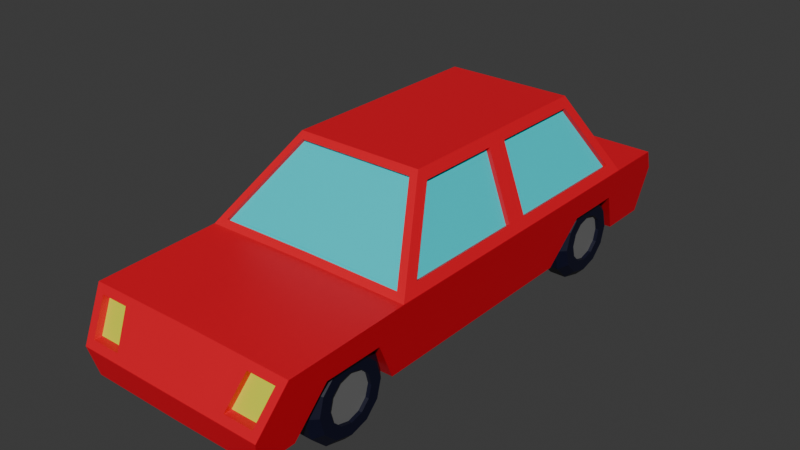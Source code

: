 # Source: carro.blend  (saved by Blender 4.2.66; exported with 4.5.12 LTS)
import bpy
from mathutils import Matrix  # noqa: F401  (used for matrix-valued properties, if any)

bpy.ops.wm.read_factory_settings(use_empty=True)
scene = bpy.context.scene
scene.name = 'Scene'

# ---- collections
col_collection = bpy.data.collections.new('Collection'); scene.collection.children.link(col_collection)

# ---- materials (node trees are filled in below, after node groups)
mat_carroceria = bpy.data.materials.new('Carroceria')
mat_ventana = bpy.data.materials.new('Ventana')
mat_faros = bpy.data.materials.new('Faros')
mat_farostraseros = bpy.data.materials.new('FarosTraseros')
mat_neumaticos = bpy.data.materials.new('Neumaticos')
mat_rines = bpy.data.materials.new('Rines')

# ---- material node trees
mat_carroceria.use_nodes = True; mat_carroceria.node_tree.nodes.clear()
_N = mat_carroceria.node_tree.nodes; _L = mat_carroceria.node_tree.links
n0 = _N.new('ShaderNodeBsdfPrincipled'); n0.name = 'Principled BSDF'; n0.location = (10, 300)
n0.inputs[0].default_value = (0.8028, 0.0, 0.01807, 1.0)
n1 = _N.new('ShaderNodeOutputMaterial'); n1.name = 'Material Output'; n1.location = (300, 300)
_L.new(n0.outputs[0], n1.inputs[0])
n1.is_active_output = True
mat_ventana.use_nodes = True; mat_ventana.node_tree.nodes.clear()
_N = mat_ventana.node_tree.nodes; _L = mat_ventana.node_tree.links
n0 = _N.new('ShaderNodeBsdfPrincipled'); n0.name = 'Principled BSDF'; n0.location = (10, 300)
n0.inputs[0].default_value = (0.003982, 0.7239, 0.8002, 1.0)
n1 = _N.new('ShaderNodeOutputMaterial'); n1.name = 'Material Output'; n1.location = (300, 300)
_L.new(n0.outputs[0], n1.inputs[0])
n1.is_active_output = True
mat_faros.use_nodes = True; mat_faros.node_tree.nodes.clear()
_N = mat_faros.node_tree.nodes; _L = mat_faros.node_tree.links
n0 = _N.new('ShaderNodeBsdfPrincipled'); n0.name = 'Principled BSDF'; n0.location = (10, 300)
n0.inputs[0].default_value = (0.7209, 0.8002, 0.03079, 1.0)
n1 = _N.new('ShaderNodeOutputMaterial'); n1.name = 'Material Output'; n1.location = (300, 300)
_L.new(n0.outputs[0], n1.inputs[0])
n1.is_active_output = True
mat_farostraseros.use_nodes = True; mat_farostraseros.node_tree.nodes.clear()
_N = mat_farostraseros.node_tree.nodes; _L = mat_farostraseros.node_tree.links
n0 = _N.new('ShaderNodeBsdfPrincipled'); n0.name = 'Principled BSDF'; n0.location = (10, 300)
n0.inputs[0].default_value = (0.8002, 0.1569, 0.04052, 1.0)
n1 = _N.new('ShaderNodeOutputMaterial'); n1.name = 'Material Output'; n1.location = (300, 300)
_L.new(n0.outputs[0], n1.inputs[0])
n1.is_active_output = True
mat_neumaticos.use_nodes = True; mat_neumaticos.node_tree.nodes.clear()
_N = mat_neumaticos.node_tree.nodes; _L = mat_neumaticos.node_tree.links
n0 = _N.new('ShaderNodeBsdfPrincipled'); n0.name = 'Principled BSDF'; n0.location = (10, 300)
n0.inputs[0].default_value = (0.001775, 0.002335, 0.01908, 1.0)
n1 = _N.new('ShaderNodeOutputMaterial'); n1.name = 'Material Output'; n1.location = (300, 300)
_L.new(n0.outputs[0], n1.inputs[0])
n1.is_active_output = True
mat_rines.use_nodes = True; mat_rines.node_tree.nodes.clear()
_N = mat_rines.node_tree.nodes; _L = mat_rines.node_tree.links
n0 = _N.new('ShaderNodeBsdfPrincipled'); n0.name = 'Principled BSDF'; n0.location = (10, 300)
n0.inputs[0].default_value = (0.1652, 0.1652, 0.1652, 1.0)
n1 = _N.new('ShaderNodeOutputMaterial'); n1.name = 'Material Output'; n1.location = (300, 300)
_L.new(n0.outputs[0], n1.inputs[0])
n1.is_active_output = True

# ---- world
world_world = bpy.data.worlds.new('World'); scene.world = world_world
world_world.use_nodes = True; world_world.node_tree.nodes.clear()
_N = world_world.node_tree.nodes; _L = world_world.node_tree.links
n0 = _N.new('ShaderNodeOutputWorld'); n0.name = 'World Output'; n0.location = (300, 300)
n1 = _N.new('ShaderNodeBackground'); n1.name = 'Background'; n1.location = (10, 300)
n1.inputs[0].default_value = (0.05088, 0.05088, 0.05088, 1.0)
_L.new(n1.outputs[0], n0.inputs[0])
n0.is_active_output = True
world_world.color = (0.05088, 0.05088, 0.05088)
world_world.sun_shadow_jitter_overblur = 0.0

# ---- meshes
me_cube_001 = bpy.data.meshes.new('Cube.001')
me_cube_001.from_pydata([(1.56, -5.059, -0.3065), (1.658, -4.784, 0.8131), (1.56, 4.192, -0.3065), (1.832, 3.939, 0.9841), (0.0, 4.192, -0.319), (0.0, 3.939, 1.0), (0.0, -5.059, -0.319), (0.0, -4.716, 0.9445), (0.988, -3.975, 0.4707), (1.56, -1.417, -0.3065), (1.743, -2.228, 1.144), (0.988, -2.975, 0.4707), (0.0, -2.519, 1.095), (0.0, -1.417, -0.319), (1.744, 2.66, 1.143), (0.0, 2.87, 1.132), (0.0, 2.287, -0.319), (1.186, 2.167, 2.14), (1.187, -1.329, 2.139), (0.0, 2.353, 2.167), (0.0, -1.503, 2.204), (1.614, 4.192, 0.1535), (0.988, 1.891, 0.4707), (1.546, -5.095, 0.2834), (0.0, -5.164, 0.1634), (0.988, 2.891, 0.4707), (0.0, 4.192, 0.1079), (1.648, -1.801, 0.1112), (1.697, 4.192, 0.5453), (1.75, 2.74, 0.5955), (0.0, 4.192, 0.5915), (1.724, -2.975, 0.4707), (1.724, -3.975, 0.4707), (1.656, -4.16, 0.1493), (1.652, -2.776, 0.1269), (0.988, -2.523, -0.3111), (1.56, -4.423, -0.3065), (1.56, -2.526, -0.3065), (0.988, -4.426, -0.3111), (0.988, 1.439, -0.3111), (0.988, 2.287, -0.3111), (1.56, 1.442, -0.3065), (1.648, 1.683, 0.1112), (1.724, 1.891, 0.4707), (1.724, 2.678, 0.4707), (1.648, 3.098, 0.1112), (1.724, 2.891, 0.4707), (0.988, 3.342, -0.3111), (1.56, 3.34, -0.3065), (1.743, -0.08669, 1.144), (1.187, 0.1287, 2.139), (1.64, -2.518, 1.08), (1.012, -1.504, 2.204), (1.186, 0.4995, 2.14), (1.744, 0.2838, 1.143), (1.832, 0.06462, 0.9841), (1.593, 2.87, 1.118), (1.007, 2.353, 2.167), (1.098, 0.3489, 2.299), (1.038, -5.095, 0.2824), (1.168, -4.785, 0.8173), (1.821, -4.716, 0.9298), (1.66, -5.164, 0.1655), (0.8698, -5.164, 0.1645), (1.057, -4.716, 0.9359), (1.658, -4.65, 0.8131), (1.546, -4.961, 0.2834), (1.038, -4.961, 0.2824), (1.168, -4.651, 0.8173), (0.8619, 4.192, 0.152), (0.9476, 4.192, 0.547), (1.648, 4.192, 0.1112), (1.749, 4.192, 0.5875), (0.8093, 4.192, 0.1095), (0.9134, 4.192, 0.5894), (1.614, 4.075, 0.1535), (1.697, 4.075, 0.5453), (0.8619, 4.075, 0.152), (0.9476, 4.075, 0.547), (1.217, 3.133, -0.1209), (1.634, 2.798, -0.1209), (1.217, 3.035, -0.488), (1.634, 2.744, -0.3203), (1.217, 2.766, -0.7568), (1.634, 2.598, -0.4663), (1.217, 2.399, -0.8551), (1.634, 2.399, -0.5198), (1.217, 2.032, -0.7568), (1.634, 2.199, -0.4663), (1.217, 1.763, -0.488), (1.634, 2.053, -0.3203), (1.217, 1.664, -0.1209), (1.634, 2.0, -0.1209), (1.217, 1.763, 0.2463), (1.634, 2.053, 0.07859), (1.217, 2.032, 0.515), (1.634, 2.199, 0.2246), (1.217, 2.399, 0.6134), (1.634, 2.399, 0.2781), (1.217, 2.766, 0.515), (1.634, 2.598, 0.2246), (1.217, 3.035, 0.2463), (1.634, 2.744, 0.07859), (1.634, -3.789, -0.3203), (1.217, -4.079, -0.488), (1.634, -3.643, -0.4663), (1.217, -3.811, -0.7568), (1.634, -3.443, -0.5198), (1.217, -3.443, -0.8551), (1.634, -3.244, -0.4663), (1.217, -3.076, -0.7568), (1.634, -3.098, -0.3203), (1.217, -2.807, -0.488), (1.634, -3.044, -0.1209), (1.217, -2.709, -0.1209), (1.574, 2.744, -0.3203), (1.574, 2.798, -0.1209), (1.574, 2.598, -0.4663), (1.574, 2.399, -0.5198), (1.574, 2.199, -0.4663), (1.574, 2.053, -0.3203), (1.574, 2.0, -0.1209), (1.574, 2.053, 0.07859), (1.574, 2.199, 0.2246), (1.574, 2.399, 0.2781), (1.574, 2.598, 0.2246), (1.574, 2.744, 0.07859), (1.634, 2.914, -0.4187), (1.5, 3.035, -0.488), (1.5, 3.133, -0.1209), (1.634, 2.994, -0.1209), (1.634, 2.696, -0.6367), (1.5, 2.766, -0.7568), (1.634, 2.399, -0.7164), (1.5, 2.399, -0.8551), (1.634, 2.101, -0.6367), (1.5, 2.032, -0.7568), (1.634, 1.883, -0.4187), (1.5, 1.763, -0.488), (1.634, 1.803, -0.1209), (1.5, 1.664, -0.1209), (1.634, 1.883, 0.1769), (1.5, 1.763, 0.2463), (1.634, 2.101, 0.3949), (1.5, 2.032, 0.515), (1.634, 2.399, 0.4747), (1.5, 2.399, 0.6134), (1.634, 2.696, 0.3949), (1.5, 2.766, 0.515), (1.634, 2.914, 0.1769), (1.5, 3.035, 0.2463), (1.217, -4.178, -0.1209), (1.634, -3.842, -0.1209), (1.217, -4.079, 0.2463), (1.634, -3.789, 0.07859), (1.217, -3.811, 0.515), (1.634, -3.643, 0.2246), (1.217, -3.443, 0.6134), (1.634, -3.443, 0.2781), (1.217, -3.076, 0.515), (1.634, -3.244, 0.2246), (1.217, -2.807, 0.2463), (1.634, -3.098, 0.07859), (1.574, -3.098, -0.3203), (1.574, -3.044, -0.1209), (1.574, -3.244, -0.4663), (1.574, -3.443, -0.5198), (1.574, -3.643, -0.4663), (1.574, -3.789, -0.3203), (1.574, -3.842, -0.1209), (1.574, -3.789, 0.07859), (1.574, -3.643, 0.2246), (1.574, -3.443, 0.2781), (1.574, -3.244, 0.2246), (1.574, -3.098, 0.07859), (1.634, -2.928, -0.4187), (1.5, -2.807, -0.488), (1.5, -2.709, -0.1209), (1.634, -2.848, -0.1209), (1.634, -3.146, -0.6367), (1.5, -3.076, -0.7568), (1.634, -3.443, -0.7164), (1.5, -3.443, -0.8551), (1.634, -3.741, -0.6367), (1.5, -3.811, -0.7568), (1.634, -3.959, -0.4187), (1.5, -4.079, -0.488), (1.634, -4.039, -0.1209), (1.5, -4.178, -0.1209), (1.634, -3.959, 0.1769), (1.5, -4.079, 0.2463), (1.634, -3.741, 0.3949), (1.5, -3.811, 0.515), (1.634, -3.443, 0.4747), (1.5, -3.443, 0.6134), (1.634, -3.146, 0.3949), (1.5, -3.076, 0.515), (1.634, -2.928, 0.1769), (1.5, -2.807, 0.2463), (1.681, -2.228, 1.109), (1.124, -1.329, 2.105), (1.124, 0.1287, 2.105), (1.681, -0.08669, 1.109), (1.681, 0.2838, 1.108), (1.681, 2.66, 1.108), (1.124, 2.167, 2.105), (1.124, 0.4995, 2.105), (-1.56, -5.059, -0.3065), (-1.658, -4.784, 0.8131), (-1.56, 4.192, -0.3065), (-1.832, 3.939, 0.9841), (-0.988, -3.975, 0.4707), (-1.56, -1.417, -0.3065), (-1.743, -2.228, 1.144), (-0.988, -2.975, 0.4707), (-1.744, 2.66, 1.143), (-1.186, 2.167, 2.14), (-1.187, -1.329, 2.139), (-1.614, 4.192, 0.1535), (-0.988, 1.891, 0.4707), (-1.546, -5.095, 0.2834), (-0.988, 2.891, 0.4707), (-1.648, -1.801, 0.1112), (-1.697, 4.192, 0.5453), (-1.75, 2.74, 0.5955), (-1.724, -2.975, 0.4707), (-1.724, -3.975, 0.4707), (-1.656, -4.16, 0.1493), (-1.652, -2.776, 0.1269), (-0.988, -2.523, -0.3111), (-1.56, -4.423, -0.3065), (-1.56, -2.526, -0.3065), (-0.988, -4.426, -0.3111), (-0.988, 1.439, -0.3111), (-0.988, 2.287, -0.3111), (-1.56, 1.442, -0.3065), (-1.648, 1.683, 0.1112), (-1.724, 1.891, 0.4707), (-1.724, 2.678, 0.4707), (-1.648, 3.098, 0.1112), (-1.724, 2.891, 0.4707), (-0.988, 3.342, -0.3111), (-1.56, 3.34, -0.3065), (-1.743, -0.08669, 1.144), (-1.187, 0.1287, 2.139), (-1.64, -2.518, 1.08), (-1.012, -1.504, 2.204), (-1.186, 0.4995, 2.14), (-1.744, 0.2838, 1.143), (-1.832, 0.06462, 0.9841), (-1.593, 2.87, 1.118), (-1.007, 2.353, 2.167), (-1.098, 0.3489, 2.299), (-1.038, -5.095, 0.2824), (-1.168, -4.785, 0.8173), (-1.821, -4.716, 0.9298), (-1.66, -5.164, 0.1655), (-0.8698, -5.164, 0.1645), (-1.057, -4.716, 0.9359), (-1.658, -4.65, 0.8131), (-1.546, -4.961, 0.2834), (-1.038, -4.961, 0.2824), (-1.168, -4.651, 0.8173), (-0.8619, 4.192, 0.152), (-0.9476, 4.192, 0.547), (-1.648, 4.192, 0.1112), (-1.749, 4.192, 0.5875), (-0.8093, 4.192, 0.1095), (-0.9134, 4.192, 0.5894), (-1.614, 4.075, 0.1535), (-1.697, 4.075, 0.5453), (-0.8619, 4.075, 0.152), (-0.9476, 4.075, 0.547), (-1.217, 3.133, -0.1209), (-1.634, 2.798, -0.1209), (-1.217, 3.035, -0.488), (-1.634, 2.744, -0.3203), (-1.217, 2.766, -0.7568), (-1.634, 2.598, -0.4663), (-1.217, 2.399, -0.8551), (-1.634, 2.399, -0.5198), (-1.217, 2.032, -0.7568), (-1.634, 2.199, -0.4663), (-1.217, 1.763, -0.488), (-1.634, 2.053, -0.3203), (-1.217, 1.664, -0.1209), (-1.634, 2.0, -0.1209), (-1.217, 1.763, 0.2463), (-1.634, 2.053, 0.07859), (-1.217, 2.032, 0.515), (-1.634, 2.199, 0.2246), (-1.217, 2.399, 0.6134), (-1.634, 2.399, 0.2781), (-1.217, 2.766, 0.515), (-1.634, 2.598, 0.2246), (-1.217, 3.035, 0.2463), (-1.634, 2.744, 0.07859), (-1.634, -3.789, -0.3203), (-1.217, -4.079, -0.488), (-1.634, -3.643, -0.4663), (-1.217, -3.811, -0.7568), (-1.634, -3.443, -0.5198), (-1.217, -3.443, -0.8551), (-1.634, -3.244, -0.4663), (-1.217, -3.076, -0.7568), (-1.634, -3.098, -0.3203), (-1.217, -2.807, -0.488), (-1.634, -3.044, -0.1209), (-1.217, -2.709, -0.1209), (-1.574, 2.744, -0.3203), (-1.574, 2.798, -0.1209), (-1.574, 2.598, -0.4663), (-1.574, 2.399, -0.5198), (-1.574, 2.199, -0.4663), (-1.574, 2.053, -0.3203), (-1.574, 2.0, -0.1209), (-1.574, 2.053, 0.07859), (-1.574, 2.199, 0.2246), (-1.574, 2.399, 0.2781), (-1.574, 2.598, 0.2246), (-1.574, 2.744, 0.07859), (-1.634, 2.914, -0.4187), (-1.5, 3.035, -0.488), (-1.5, 3.133, -0.1209), (-1.634, 2.994, -0.1209), (-1.634, 2.696, -0.6367), (-1.5, 2.766, -0.7568), (-1.634, 2.399, -0.7164), (-1.5, 2.399, -0.8551), (-1.634, 2.101, -0.6367), (-1.5, 2.032, -0.7568), (-1.634, 1.883, -0.4187), (-1.5, 1.763, -0.488), (-1.634, 1.803, -0.1209), (-1.5, 1.664, -0.1209), (-1.634, 1.883, 0.1769), (-1.5, 1.763, 0.2463), (-1.634, 2.101, 0.3949), (-1.5, 2.032, 0.515), (-1.634, 2.399, 0.4747), (-1.5, 2.399, 0.6134), (-1.634, 2.696, 0.3949), (-1.5, 2.766, 0.515), (-1.634, 2.914, 0.1769), (-1.5, 3.035, 0.2463), (-1.217, -4.178, -0.1209), (-1.634, -3.842, -0.1209), (-1.217, -4.079, 0.2463), (-1.634, -3.789, 0.07859), (-1.217, -3.811, 0.515), (-1.634, -3.643, 0.2246), (-1.217, -3.443, 0.6134), (-1.634, -3.443, 0.2781), (-1.217, -3.076, 0.515), (-1.634, -3.244, 0.2246), (-1.217, -2.807, 0.2463), (-1.634, -3.098, 0.07859), (-1.574, -3.098, -0.3203), (-1.574, -3.044, -0.1209), (-1.574, -3.244, -0.4663), (-1.574, -3.443, -0.5198), (-1.574, -3.643, -0.4663), (-1.574, -3.789, -0.3203), (-1.574, -3.842, -0.1209), (-1.574, -3.789, 0.07859), (-1.574, -3.643, 0.2246), (-1.574, -3.443, 0.2781), (-1.574, -3.244, 0.2246), (-1.574, -3.098, 0.07859), (-1.634, -2.928, -0.4187), (-1.5, -2.807, -0.488), (-1.5, -2.709, -0.1209), (-1.634, -2.848, -0.1209), (-1.634, -3.146, -0.6367), (-1.5, -3.076, -0.7568), (-1.634, -3.443, -0.7164), (-1.5, -3.443, -0.8551), (-1.634, -3.741, -0.6367), (-1.5, -3.811, -0.7568), (-1.634, -3.959, -0.4187), (-1.5, -4.079, -0.488), (-1.634, -4.039, -0.1209), (-1.5, -4.178, -0.1209), (-1.634, -3.959, 0.1769), (-1.5, -4.079, 0.2463), (-1.634, -3.741, 0.3949), (-1.5, -3.811, 0.515), (-1.634, -3.443, 0.4747), (-1.5, -3.443, 0.6134), (-1.634, -3.146, 0.3949), (-1.5, -3.076, 0.515), (-1.634, -2.928, 0.1769), (-1.5, -2.807, 0.2463), (-1.681, -2.228, 1.109), (-1.124, -1.329, 2.105), (-1.124, 0.1287, 2.105), (-1.681, -0.08669, 1.109), (-1.681, 0.2838, 1.108), (-1.681, 2.66, 1.108), (-1.124, 2.167, 2.105), (-1.124, 0.4995, 2.105), (1.832, -2.605, 0.9841), (0.0, -2.605, 1.0), (1.098, -1.417, 2.299), (0.0, -1.417, 2.299), (-1.832, -2.605, 0.9841), (-1.098, -1.417, 2.299), (0.0, -2.477, 1.056), (0.0, -1.461, 2.166), (1.64, -2.476, 1.042), (1.012, -1.461, 2.166), (-1.64, -2.476, 1.042), (-1.012, -1.461, 2.166), (1.832, 2.936, 0.9841), (1.098, 2.287, 2.299), (0.0, 2.936, 1.0), (0.0, 2.287, 2.299), (-1.832, 2.936, 0.9841), (-1.098, 2.287, 2.299), (0.0, 2.809, 1.102), (0.0, 2.291, 2.136), (1.593, 2.808, 1.088), (1.007, 2.291, 2.136), (-1.593, 2.808, 1.088), (-1.007, 2.291, 2.136)], [], [(26, 30, 74, 73), (34, 27, 401, 61, 62, 33, 32, 31), (36, 0, 6, 13, 9, 37, 35, 38), (401, 402, 7, 64, 61), (1, 60, 68, 65), (17, 53, 206, 205), (41, 9, 13, 16, 40, 39), (44, 29, 413, 55, 401, 27, 42, 43), (45, 71, 72, 29, 44, 46), (16, 4, 2, 48, 47, 40), (3, 5, 415, 413), (414, 416, 404, 403, 58), (52, 20, 408, 410), (19, 57, 422, 420), (48, 2, 71, 45), (27, 9, 41, 42), (0, 62, 63, 24, 6), (37, 9, 27, 34), (62, 0, 36, 33), (4, 26, 73, 71, 2), (29, 72, 3, 413), (72, 74, 30, 5, 3), (36, 38, 8, 32, 33), (8, 11, 31, 32), (11, 35, 37, 34, 31), (35, 11, 8, 38), (39, 22, 43, 42, 41), (22, 25, 46, 44, 43), (25, 47, 48, 45, 46), (47, 25, 22, 39, 40), (50, 18, 200, 201), (10, 18, 403, 401), (18, 50, 58, 403), (49, 10, 401, 55), (50, 49, 55, 58), (14, 54, 55, 413), (17, 14, 413, 414), (53, 17, 414, 58), (54, 53, 58, 55), (63, 64, 7, 24), (1, 23, 62, 61), (23, 59, 63, 62), (60, 1, 61, 64), (59, 60, 64, 63), (66, 65, 68, 67), (23, 1, 65, 66), (60, 59, 67, 68), (59, 23, 66, 67), (28, 21, 75, 76), (21, 28, 72, 71), (69, 21, 71, 73), (28, 70, 74, 72), (70, 69, 73, 74), (77, 78, 76, 75), (69, 70, 78, 77), (21, 69, 77, 75), (70, 28, 76, 78), (81, 128, 132, 83), (82, 84, 131, 127), (84, 86, 133, 131), (86, 88, 135, 133), (88, 90, 137, 135), (90, 92, 139, 137), (92, 94, 141, 139), (94, 96, 143, 141), (96, 98, 145, 143), (98, 100, 147, 145), (80, 102, 126, 116), (100, 102, 149, 147), (102, 80, 130, 149), (79, 81, 83, 85, 87, 89, 91, 93, 95, 97, 99, 101), (79, 129, 128, 81), (101, 150, 129, 79), (85, 134, 136, 87), (87, 136, 138, 89), (89, 138, 140, 91), (91, 140, 142, 93), (93, 142, 144, 95), (95, 144, 146, 97), (97, 146, 148, 99), (99, 148, 150, 101), (112, 176, 180, 110), (83, 132, 134, 85), (115, 116, 126, 125, 124, 123, 122, 121, 120, 119, 118, 117), (84, 82, 115, 117), (98, 96, 123, 124), (92, 90, 120, 121), (86, 84, 117, 118), (100, 98, 124, 125), (94, 92, 121, 122), (88, 86, 118, 119), (102, 100, 125, 126), (82, 80, 116, 115), (96, 94, 122, 123), (90, 88, 119, 120), (128, 129, 130, 127), (132, 128, 127, 131), (134, 132, 131, 133), (136, 134, 133, 135), (138, 136, 135, 137), (140, 138, 137, 139), (142, 140, 139, 141), (144, 142, 141, 143), (146, 144, 143, 145), (148, 146, 145, 147), (150, 148, 147, 149), (129, 150, 149, 130), (80, 82, 127, 130), (111, 109, 179, 175), (109, 107, 181, 179), (107, 105, 183, 181), (105, 103, 185, 183), (103, 152, 187, 185), (152, 154, 189, 187), (154, 156, 191, 189), (156, 158, 193, 191), (158, 160, 195, 193), (113, 162, 174, 164), (160, 162, 197, 195), (162, 113, 178, 197), (114, 112, 110, 108, 106, 104, 151, 153, 155, 157, 159, 161), (114, 177, 176, 112), (161, 198, 177, 114), (108, 182, 184, 106), (106, 184, 186, 104), (104, 186, 188, 151), (151, 188, 190, 153), (153, 190, 192, 155), (155, 192, 194, 157), (157, 194, 196, 159), (159, 196, 198, 161), (110, 180, 182, 108), (163, 164, 174, 173, 172, 171, 170, 169, 168, 167, 166, 165), (109, 111, 163, 165), (158, 156, 171, 172), (152, 103, 168, 169), (107, 109, 165, 166), (160, 158, 172, 173), (154, 152, 169, 170), (105, 107, 166, 167), (162, 160, 173, 174), (111, 113, 164, 163), (156, 154, 170, 171), (103, 105, 167, 168), (176, 177, 178, 175), (180, 176, 175, 179), (182, 180, 179, 181), (184, 182, 181, 183), (186, 184, 183, 185), (188, 186, 185, 187), (190, 188, 187, 189), (192, 190, 189, 191), (194, 192, 191, 193), (196, 194, 193, 195), (198, 196, 195, 197), (177, 198, 197, 178), (113, 111, 175, 178), (199, 202, 201, 200), (206, 203, 204, 205), (54, 14, 204, 203), (10, 49, 202, 199), (53, 54, 203, 206), (18, 10, 199, 200), (14, 17, 205, 204), (49, 50, 201, 202), (26, 267, 268, 30), (228, 225, 226, 227, 256, 255, 405, 222), (230, 232, 229, 231, 212, 13, 6, 207), (405, 255, 258, 7, 402), (208, 259, 262, 254), (216, 399, 400, 247), (235, 233, 234, 16, 13, 212), (238, 237, 236, 222, 405, 249, 417, 224), (239, 240, 238, 224, 266, 265), (16, 234, 241, 242, 209, 4), (210, 417, 415, 5), (418, 252, 406, 404, 416), (246, 245, 411, 412), (15, 250, 423, 419), (242, 239, 265, 209), (222, 236, 235, 212), (207, 6, 24, 257, 256), (231, 228, 222, 212), (256, 227, 230, 207), (4, 209, 265, 267, 26), (224, 417, 210, 266), (266, 210, 5, 30, 268), (230, 227, 226, 211, 232), (211, 226, 225, 214), (214, 225, 228, 231, 229), (229, 232, 211, 214), (233, 235, 236, 237, 219), (219, 237, 238, 240, 221), (221, 240, 239, 242, 241), (241, 234, 233, 219, 221), (244, 395, 394, 217), (213, 405, 406, 217), (217, 406, 252, 244), (243, 249, 405, 213), (244, 252, 249, 243), (215, 417, 249, 248), (216, 418, 417, 215), (247, 252, 418, 216), (248, 249, 252, 247), (257, 24, 7, 258), (208, 255, 256, 220), (220, 256, 257, 253), (254, 258, 255, 208), (253, 257, 258, 254), (260, 261, 262, 259), (220, 260, 259, 208), (254, 262, 261, 253), (253, 261, 260, 220), (223, 270, 269, 218), (218, 265, 266, 223), (263, 267, 265, 218), (223, 266, 268, 264), (264, 268, 267, 263), (271, 269, 270, 272), (263, 271, 272, 264), (218, 269, 271, 263), (264, 272, 270, 223), (275, 277, 326, 322), (276, 321, 325, 278), (278, 325, 327, 280), (280, 327, 329, 282), (282, 329, 331, 284), (284, 331, 333, 286), (286, 333, 335, 288), (288, 335, 337, 290), (290, 337, 339, 292), (292, 339, 341, 294), (274, 310, 320, 296), (294, 341, 343, 296), (296, 343, 324, 274), (273, 295, 293, 291, 289, 287, 285, 283, 281, 279, 277, 275), (273, 275, 322, 323), (295, 273, 323, 344), (279, 281, 330, 328), (281, 283, 332, 330), (283, 285, 334, 332), (285, 287, 336, 334), (287, 289, 338, 336), (289, 291, 340, 338), (291, 293, 342, 340), (293, 295, 344, 342), (306, 304, 374, 370), (277, 279, 328, 326), (309, 311, 312, 313, 314, 315, 316, 317, 318, 319, 320, 310), (278, 311, 309, 276), (292, 318, 317, 290), (286, 315, 314, 284), (280, 312, 311, 278), (294, 319, 318, 292), (288, 316, 315, 286), (282, 313, 312, 280), (296, 320, 319, 294), (276, 309, 310, 274), (290, 317, 316, 288), (284, 314, 313, 282), (322, 321, 324, 323), (326, 325, 321, 322), (328, 327, 325, 326), (330, 329, 327, 328), (332, 331, 329, 330), (334, 333, 331, 332), (336, 335, 333, 334), (338, 337, 335, 336), (340, 339, 337, 338), (342, 341, 339, 340), (344, 343, 341, 342), (323, 324, 343, 344), (274, 324, 321, 276), (305, 369, 373, 303), (303, 373, 375, 301), (301, 375, 377, 299), (299, 377, 379, 297), (297, 379, 381, 346), (346, 381, 383, 348), (348, 383, 385, 350), (350, 385, 387, 352), (352, 387, 389, 354), (307, 358, 368, 356), (354, 389, 391, 356), (356, 391, 372, 307), (308, 355, 353, 351, 349, 347, 345, 298, 300, 302, 304, 306), (308, 306, 370, 371), (355, 308, 371, 392), (302, 300, 378, 376), (300, 298, 380, 378), (298, 345, 382, 380), (345, 347, 384, 382), (347, 349, 386, 384), (349, 351, 388, 386), (351, 353, 390, 388), (353, 355, 392, 390), (304, 302, 376, 374), (357, 359, 360, 361, 362, 363, 364, 365, 366, 367, 368, 358), (303, 359, 357, 305), (352, 366, 365, 350), (346, 363, 362, 297), (301, 360, 359, 303), (354, 367, 366, 352), (348, 364, 363, 346), (299, 361, 360, 301), (356, 368, 367, 354), (305, 357, 358, 307), (350, 365, 364, 348), (297, 362, 361, 299), (370, 369, 372, 371), (374, 373, 369, 370), (376, 375, 373, 374), (378, 377, 375, 376), (380, 379, 377, 378), (382, 381, 379, 380), (384, 383, 381, 382), (386, 385, 383, 384), (388, 387, 385, 386), (390, 389, 387, 388), (392, 391, 389, 390), (371, 372, 391, 392), (307, 372, 369, 305), (393, 394, 395, 396), (400, 399, 398, 397), (248, 397, 398, 215), (213, 393, 396, 243), (247, 400, 397, 248), (217, 394, 393, 213), (215, 398, 399, 216), (243, 396, 395, 244), (51, 12, 402, 401), (52, 51, 401, 403), (20, 52, 403, 404), (12, 245, 405, 402), (245, 246, 406, 405), (246, 20, 404, 406), (407, 409, 410, 408), (407, 408, 412, 411), (12, 51, 409, 407), (20, 246, 412, 408), (245, 12, 407, 411), (51, 52, 410, 409), (56, 57, 414, 413), (15, 56, 413, 415), (57, 19, 416, 414), (251, 250, 417, 418), (250, 15, 415, 417), (19, 251, 418, 416), (421, 419, 420, 422), (423, 424, 420, 419), (57, 56, 421, 422), (251, 19, 420, 424), (250, 251, 424, 423), (56, 15, 419, 421)])
me_cube_001.polygons.foreach_set('material_index', [0, 0, 0, 0, 0, 0, 0, 0, 0, 0, 0, 0, 0, 0, 0, 0, 0, 0, 0, 0, 0, 0, 0, 0, 0, 0, 0, 0, 0, 0, 0, 0, 0, 0, 0, 0, 0, 0, 0, 0, 0, 0, 0, 0, 2, 0, 0, 0, 0, 0, 0, 0, 0, 3, 0, 0, 0, 4, 4, 4, 4, 4, 4, 4, 4, 4, 4, 4, 4, 4, 4, 4, 4, 4, 4, 4, 4, 4, 4, 4, 4, 4, 4, 5, 4, 4, 4, 4, 4, 4, 4, 4, 4, 4, 4, 4, 4, 4, 4, 4, 4, 4, 4, 4, 4, 4, 4, 4, 4, 4, 4, 4, 4, 4, 4, 4, 4, 4, 4, 4, 4, 4, 4, 4, 4, 4, 4, 4, 4, 4, 4, 4, 5, 4, 4, 4, 4, 4, 4, 4, 4, 4, 4, 4, 4, 4, 4, 4, 4, 4, 4, 4, 4, 4, 4, 4, 4, 1, 1, 0, 0, 0, 0, 0, 0, 0, 0, 0, 0, 0, 0, 0, 0, 0, 0, 0, 0, 0, 0, 0, 0, 0, 0, 0, 0, 0, 0, 0, 0, 0, 0, 0, 0, 0, 0, 0, 0, 0, 0, 0, 0, 0, 0, 0, 0, 0, 0, 0, 0, 2, 0, 0, 0, 0, 0, 0, 0, 0, 3, 0, 0, 0, 4, 4, 4, 4, 4, 4, 4, 4, 4, 4, 4, 4, 4, 4, 4, 4, 4, 4, 4, 4, 4, 4, 4, 4, 4, 4, 5, 4, 4, 4, 4, 4, 4, 4, 4, 4, 4, 4, 4, 4, 4, 4, 4, 4, 4, 4, 4, 4, 4, 4, 4, 4, 4, 4, 4, 4, 4, 4, 4, 4, 4, 4, 4, 4, 4, 4, 4, 4, 4, 4, 4, 4, 4, 4, 4, 5, 4, 4, 4, 4, 4, 4, 4, 4, 4, 4, 4, 4, 4, 4, 4, 4, 4, 4, 4, 4, 4, 4, 4, 4, 1, 1, 0, 0, 0, 0, 0, 0, 0, 0, 0, 0, 0, 0, 1, 1, 0, 0, 0, 0, 0, 0, 0, 0, 0, 0, 1, 1, 0, 0, 0, 0])
_uv = me_cube_001.uv_layers.new(name='UVMap')
_uv.uv.foreach_set('vector', [0.4559, 0.375, 0.5476, 0.375, 0.5479, 0.4403, 0.4559, 0.4364, 0.4559, 0.6867, 0.4559, 0.6608, 0.625, 0.6608, 0.625, 0.75, 0.4559, 0.75, 0.4559, 0.7234, 0.5242, 0.7185, 0.5244, 0.6862, 0.375, 0.7344, 0.375, 0.75, 0.25, 0.75, 0.25, 0.6608, 0.375, 0.6608, 0.375, 0.688, 0.3292, 0.6879, 0.3292, 0.7345, 0.625, 0.6608, 0.75, 0.6608, 0.75, 0.75, 0.6774, 0.75, 0.625, 0.75, 0.599, 0.7597, 0.5991, 0.7937, 0.5991, 0.7937, 0.599, 0.7597, 0.625, 0.552, 0.625, 0.6013, 0.625, 0.6013, 0.625, 0.552, 0.375, 0.5728, 0.375, 0.6608, 0.25, 0.6608, 0.25, 0.5467, 0.3292, 0.5467, 0.3292, 0.5728, 0.5255, 0.5467, 0.5497, 0.5467, 0.625, 0.5467, 0.625, 0.6058, 0.625, 0.6608, 0.4559, 0.6608, 0.4559, 0.5683, 0.5255, 0.5651, 0.4559, 0.5301, 0.4559, 0.5, 0.5482, 0.5, 0.5497, 0.5467, 0.5255, 0.5467, 0.5255, 0.5403, 0.25, 0.5467, 0.25, 0.5, 0.375, 0.5, 0.375, 0.5209, 0.3292, 0.5208, 0.3292, 0.5467, 0.625, 0.5, 0.75, 0.5, 0.75, 0.5467, 0.625, 0.5467, 0.625, 0.5467, 0.75, 0.5467, 0.75, 0.6608, 0.625, 0.6608, 0.625, 0.6064, 0.6388, 0.6608, 0.75, 0.6608, 0.75, 0.6608, 0.6388, 0.6608, 0.75, 0.5467, 0.6409, 0.5467, 0.6409, 0.5467, 0.75, 0.5467, 0.375, 0.5209, 0.375, 0.5, 0.4559, 0.5, 0.4559, 0.5301, 0.4559, 0.6608, 0.375, 0.6608, 0.375, 0.5728, 0.4559, 0.5683, 0.375, 0.75, 0.4559, 0.75, 0.4559, 0.8095, 0.4559, 0.875, 0.375, 0.875, 0.375, 0.688, 0.375, 0.6608, 0.4559, 0.6608, 0.4559, 0.6867, 0.4559, 0.75, 0.375, 0.75, 0.375, 0.7344, 0.4559, 0.7234, 0.375, 0.375, 0.4559, 0.375, 0.4559, 0.4364, 0.4559, 0.5, 0.375, 0.5, 0.5497, 0.5467, 0.5482, 0.5, 0.625, 0.5, 0.625, 0.5467, 0.5482, 0.5, 0.5479, 0.4403, 0.5476, 0.375, 0.625, 0.375, 0.625, 0.5, 0.4829, 0.6518, 0.4838, 0.5, 0.3333, 0.5, 0.3333, 0.6952, 0.3952, 0.6773, 0.3333, 0.5, 0.1667, 0.5, 0.1667, 0.5, 0.3333, 0.5, 0.1667, 0.5, 0.01621, 0.5, 0.0171, 0.6518, 0.1005, 0.676, 0.1667, 0.6952, 0.7298, 0.4783, 0.5422, 0.37, 0.9578, 0.13, 0.7702, 0.02167, 0.4838, 0.5, 0.3333, 0.5, 0.3333, 0.6952, 0.4025, 0.6751, 0.4829, 0.6518, 0.3333, 0.5, 0.1667, 0.5, 0.1667, 0.5, 0.2022, 0.5, 0.3333, 0.5, 0.1667, 0.5, 0.01621, 0.5, 0.0171, 0.6518, 0.09747, 0.6751, 0.1667, 0.6952, 0.7298, 0.4783, 0.5422, 0.37, 0.9578, 0.13, 0.7702, 0.02167, 0.9578, 0.2251, 0.625, 0.6117, 0.625, 0.6549, 0.625, 0.6549, 0.625, 0.6117, 0.625, 0.6559, 0.625, 0.6549, 0.625, 0.6608, 0.625, 0.6608, 0.625, 0.6549, 0.625, 0.6117, 0.625, 0.6064, 0.625, 0.6608, 0.625, 0.6103, 0.625, 0.6559, 0.625, 0.6608, 0.625, 0.6058, 0.625, 0.6117, 0.625, 0.6103, 0.625, 0.6058, 0.625, 0.6064, 0.625, 0.5511, 0.625, 0.6018, 0.625, 0.6058, 0.625, 0.5467, 0.625, 0.552, 0.625, 0.5511, 0.625, 0.5467, 0.625, 0.5467, 0.625, 0.6013, 0.625, 0.552, 0.625, 0.5467, 0.625, 0.6064, 0.625, 0.6018, 0.625, 0.6013, 0.625, 0.6064, 0.625, 0.6058, 0.4559, 0.8095, 0.625, 0.8024, 0.625, 0.875, 0.4559, 0.875, 0.599, 0.7597, 0.4819, 0.7602, 0.4559, 0.75, 0.625, 0.75, 0.4819, 0.7602, 0.4818, 0.7981, 0.4559, 0.8095, 0.4559, 0.75, 0.5991, 0.7937, 0.599, 0.7597, 0.625, 0.75, 0.625, 0.8024, 0.4818, 0.7981, 0.5991, 0.7937, 0.625, 0.8024, 0.4559, 0.8095, 0.4819, 0.7602, 0.599, 0.7597, 0.5991, 0.7937, 0.4818, 0.7981, 0.4819, 0.7602, 0.599, 0.7597, 0.599, 0.7597, 0.4819, 0.7602, 0.5991, 0.7937, 0.4818, 0.7981, 0.4818, 0.7981, 0.5991, 0.7937, 0.4818, 0.7981, 0.4819, 0.7602, 0.4819, 0.7602, 0.4818, 0.7981, 0.54, 0.4969, 0.4641, 0.4968, 0.4641, 0.4968, 0.54, 0.4969, 0.4641, 0.4968, 0.54, 0.4969, 0.5482, 0.5, 0.4559, 0.5, 0.464, 0.44, 0.4641, 0.4968, 0.4559, 0.5, 0.4559, 0.4364, 0.54, 0.4969, 0.5398, 0.4431, 0.5479, 0.4403, 0.5482, 0.5, 0.5398, 0.4431, 0.464, 0.44, 0.4559, 0.4364, 0.5479, 0.4403, 0.464, 0.44, 0.5398, 0.4431, 0.54, 0.4969, 0.4641, 0.4968, 0.464, 0.44, 0.5398, 0.4431, 0.5398, 0.4431, 0.464, 0.44, 0.4641, 0.4968, 0.464, 0.44, 0.464, 0.44, 0.4641, 0.4968, 0.5398, 0.4431, 0.54, 0.4969, 0.54, 0.4969, 0.5398, 0.4431, 0.9167, 0.5, 0.9167, 0.8394, 0.8333, 0.8394, 0.8333, 0.5, 0.3338, 0.3951, 0.3951, 0.3338, 0.4319, 0.355, 0.355, 0.4319, 0.3951, 0.3338, 0.4176, 0.25, 0.46, 0.25, 0.4319, 0.355, 0.4176, 0.25, 0.3951, 0.1662, 0.4319, 0.145, 0.46, 0.25, 0.3951, 0.1662, 0.3338, 0.1049, 0.355, 0.0681, 0.4319, 0.145, 0.3338, 0.1049, 0.25, 0.08244, 0.25, 0.03996, 0.355, 0.0681, 0.25, 0.08244, 0.1662, 0.1049, 0.145, 0.0681, 0.25, 0.03996, 0.1662, 0.1049, 0.1049, 0.1662, 0.0681, 0.145, 0.145, 0.0681, 0.1049, 0.1662, 0.08244, 0.25, 0.03996, 0.25, 0.0681, 0.145, 0.08244, 0.25, 0.1049, 0.3338, 0.0681, 0.355, 0.03996, 0.25, 0.25, 0.4176, 0.1662, 0.3951, 0.1662, 0.3951, 0.25, 0.4176, 0.1049, 0.3338, 0.1662, 0.3951, 0.145, 0.4319, 0.0681, 0.355, 0.1662, 0.3951, 0.25, 0.4176, 0.25, 0.46, 0.145, 0.4319, 0.75, 0.49, 0.87, 0.4578, 0.9578, 0.37, 0.99, 0.25, 0.9578, 0.13, 0.87, 0.04215, 0.75, 0.01, 0.63, 0.04215, 0.5422, 0.13, 0.51, 0.25, 0.5422, 0.37, 0.63, 0.4578, 1.0, 0.5, 1.0, 0.8394, 0.9167, 0.8394, 0.9167, 0.5, 0.08333, 0.5, 0.08333, 0.8394, 7.451e-08, 0.8394, 7.451e-08, 0.5, 0.75, 0.5, 0.75, 0.8394, 0.6667, 0.8394, 0.6667, 0.5, 0.6667, 0.5, 0.6667, 0.8394, 0.5833, 0.8394, 0.5833, 0.5, 0.5833, 0.5, 0.5833, 0.8394, 0.5, 0.8394, 0.5, 0.5, 0.5, 0.5, 0.5, 0.8394, 0.4167, 0.8394, 0.4167, 0.5, 0.4167, 0.5, 0.4167, 0.8394, 0.3333, 0.8394, 0.3333, 0.5, 0.3333, 0.5, 0.3333, 0.8394, 0.25, 0.8394, 0.25, 0.5, 0.25, 0.5, 0.25, 0.8394, 0.1667, 0.8394, 0.1667, 0.5, 0.1667, 0.5, 0.1667, 0.8394, 0.08333, 0.8394, 0.08333, 0.5, 0.9167, 0.5, 0.9167, 0.8394, 0.8333, 0.8394, 0.8333, 0.5, 0.8333, 0.5, 0.8333, 0.8394, 0.75, 0.8394, 0.75, 0.5, 0.3338, 0.3951, 0.25, 0.4176, 0.1662, 0.3951, 0.1049, 0.3338, 0.08244, 0.25, 0.1049, 0.1662, 0.1662, 0.1049, 0.25, 0.08244, 0.3338, 0.1049, 0.3951, 0.1662, 0.4176, 0.25, 0.3951, 0.3338, 0.3951, 0.3338, 0.3338, 0.3951, 0.3338, 0.3951, 0.3951, 0.3338, 0.08244, 0.25, 0.1049, 0.1662, 0.1049, 0.1662, 0.08244, 0.25, 0.25, 0.08244, 0.3338, 0.1049, 0.3338, 0.1049, 0.25, 0.08244, 0.4176, 0.25, 0.3951, 0.3338, 0.3951, 0.3338, 0.4176, 0.25, 0.1049, 0.3338, 0.08244, 0.25, 0.08244, 0.25, 0.1049, 0.3338, 0.1662, 0.1049, 0.25, 0.08244, 0.25, 0.08244, 0.1662, 0.1049, 0.3951, 0.1662, 0.4176, 0.25, 0.4176, 0.25, 0.3951, 0.1662, 0.1662, 0.3951, 0.1049, 0.3338, 0.1049, 0.3338, 0.1662, 0.3951, 0.3338, 0.3951, 0.25, 0.4176, 0.25, 0.4176, 0.3338, 0.3951, 0.1049, 0.1662, 0.1662, 0.1049, 0.1662, 0.1049, 0.1049, 0.1662, 0.3338, 0.1049, 0.3951, 0.1662, 0.3951, 0.1662, 0.3338, 0.1049, 0.9167, 0.8394, 1.0, 0.8394, 0.9921, 1.0, 0.9245, 1.0, 0.8333, 0.8394, 0.9167, 0.8394, 0.9088, 1.0, 0.8412, 1.0, 0.75, 0.8394, 0.8333, 0.8394, 0.8255, 1.0, 0.7579, 1.0, 0.6667, 0.8394, 0.75, 0.8394, 0.7421, 1.0, 0.6745, 1.0, 0.5833, 0.8394, 0.6667, 0.8394, 0.6588, 1.0, 0.5912, 1.0, 0.5, 0.8394, 0.5833, 0.8394, 0.5755, 1.0, 0.5079, 1.0, 0.4167, 0.8394, 0.5, 0.8394, 0.4921, 1.0, 0.4245, 1.0, 0.3333, 0.8394, 0.4167, 0.8394, 0.4088, 1.0, 0.3412, 1.0, 0.25, 0.8394, 0.3333, 0.8394, 0.3255, 1.0, 0.2579, 1.0, 0.1667, 0.8394, 0.25, 0.8394, 0.2421, 1.0, 0.1745, 1.0, 0.08333, 0.8394, 0.1667, 0.8394, 0.1588, 1.0, 0.0912, 1.0, 7.451e-08, 0.8394, 0.08333, 0.8394, 0.07546, 1.0, 0.007871, 1.0, 0.25, 0.4176, 0.3338, 0.3951, 0.355, 0.4319, 0.25, 0.46, 0.3338, 0.3951, 0.3951, 0.3338, 0.4319, 0.355, 0.355, 0.4319, 0.3951, 0.3338, 0.4176, 0.25, 0.46, 0.25, 0.4319, 0.355, 0.4176, 0.25, 0.3951, 0.1662, 0.4319, 0.145, 0.46, 0.25, 0.3951, 0.1662, 0.3338, 0.1049, 0.355, 0.0681, 0.4319, 0.145, 0.3338, 0.1049, 0.25, 0.08244, 0.25, 0.03996, 0.355, 0.0681, 0.25, 0.08244, 0.1662, 0.1049, 0.145, 0.0681, 0.25, 0.03996, 0.1662, 0.1049, 0.1049, 0.1662, 0.0681, 0.145, 0.145, 0.0681, 0.1049, 0.1662, 0.08244, 0.25, 0.03996, 0.25, 0.0681, 0.145, 0.08244, 0.25, 0.1049, 0.3338, 0.0681, 0.355, 0.03996, 0.25, 0.25, 0.4176, 0.1662, 0.3951, 0.1662, 0.3951, 0.25, 0.4176, 0.1049, 0.3338, 0.1662, 0.3951, 0.145, 0.4319, 0.0681, 0.355, 0.1662, 0.3951, 0.25, 0.4176, 0.25, 0.46, 0.145, 0.4319, 0.75, 0.49, 0.87, 0.4578, 0.9578, 0.37, 0.99, 0.25, 0.9578, 0.13, 0.87, 0.04215, 0.75, 0.01, 0.63, 0.04215, 0.5422, 0.13, 0.51, 0.25, 0.5422, 0.37, 0.63, 0.4578, 1.0, 0.5, 1.0, 0.8394, 0.9167, 0.8394, 0.9167, 0.5, 0.08333, 0.5, 0.08333, 0.8394, 7.451e-08, 0.8394, 7.451e-08, 0.5, 0.75, 0.5, 0.75, 0.8394, 0.6667, 0.8394, 0.6667, 0.5, 0.6667, 0.5, 0.6667, 0.8394, 0.5833, 0.8394, 0.5833, 0.5, 0.5833, 0.5, 0.5833, 0.8394, 0.5, 0.8394, 0.5, 0.5, 0.5, 0.5, 0.5, 0.8394, 0.4167, 0.8394, 0.4167, 0.5, 0.4167, 0.5, 0.4167, 0.8394, 0.3333, 0.8394, 0.3333, 0.5, 0.3333, 0.5, 0.3333, 0.8394, 0.25, 0.8394, 0.25, 0.5, 0.25, 0.5, 0.25, 0.8394, 0.1667, 0.8394, 0.1667, 0.5, 0.1667, 0.5, 0.1667, 0.8394, 0.08333, 0.8394, 0.08333, 0.5, 0.8333, 0.5, 0.8333, 0.8394, 0.75, 0.8394, 0.75, 0.5, 0.3338, 0.3951, 0.25, 0.4176, 0.1662, 0.3951, 0.1049, 0.3338, 0.08244, 0.25, 0.1049, 0.1662, 0.1662, 0.1049, 0.25, 0.08244, 0.3338, 0.1049, 0.3951, 0.1662, 0.4176, 0.25, 0.3951, 0.3338, 0.3951, 0.3338, 0.3338, 0.3951, 0.3338, 0.3951, 0.3951, 0.3338, 0.08244, 0.25, 0.1049, 0.1662, 0.1049, 0.1662, 0.08244, 0.25, 0.25, 0.08244, 0.3338, 0.1049, 0.3338, 0.1049, 0.25, 0.08244, 0.4176, 0.25, 0.3951, 0.3338, 0.3951, 0.3338, 0.4176, 0.25, 0.1049, 0.3338, 0.08244, 0.25, 0.08244, 0.25, 0.1049, 0.3338, 0.1662, 0.1049, 0.25, 0.08244, 0.25, 0.08244, 0.1662, 0.1049, 0.3951, 0.1662, 0.4176, 0.25, 0.4176, 0.25, 0.3951, 0.1662, 0.1662, 0.3951, 0.1049, 0.3338, 0.1049, 0.3338, 0.1662, 0.3951, 0.3338, 0.3951, 0.25, 0.4176, 0.25, 0.4176, 0.3338, 0.3951, 0.1049, 0.1662, 0.1662, 0.1049, 0.1662, 0.1049, 0.1049, 0.1662, 0.3338, 0.1049, 0.3951, 0.1662, 0.3951, 0.1662, 0.3338, 0.1049, 0.9167, 0.8394, 1.0, 0.8394, 0.9921, 1.0, 0.9245, 1.0, 0.8333, 0.8394, 0.9167, 0.8394, 0.9088, 1.0, 0.8412, 1.0, 0.75, 0.8394, 0.8333, 0.8394, 0.8255, 1.0, 0.7579, 1.0, 0.6667, 0.8394, 0.75, 0.8394, 0.7421, 1.0, 0.6745, 1.0, 0.5833, 0.8394, 0.6667, 0.8394, 0.6588, 1.0, 0.5912, 1.0, 0.5, 0.8394, 0.5833, 0.8394, 0.5755, 1.0, 0.5079, 1.0, 0.4167, 0.8394, 0.5, 0.8394, 0.4921, 1.0, 0.4245, 1.0, 0.3333, 0.8394, 0.4167, 0.8394, 0.4088, 1.0, 0.3412, 1.0, 0.25, 0.8394, 0.3333, 0.8394, 0.3255, 1.0, 0.2579, 1.0, 0.1667, 0.8394, 0.25, 0.8394, 0.2421, 1.0, 0.1745, 1.0, 0.08333, 0.8394, 0.1667, 0.8394, 0.1588, 1.0, 0.0912, 1.0, 7.451e-08, 0.8394, 0.08333, 0.8394, 0.07546, 1.0, 0.007871, 1.0, 0.25, 0.4176, 0.3338, 0.3951, 0.355, 0.4319, 0.25, 0.46, 0.625, 0.6559, 0.625, 0.6103, 0.625, 0.6117, 0.625, 0.6549, 0.625, 0.6013, 0.625, 0.6018, 0.625, 0.5511, 0.625, 0.552, 0.625, 0.6018, 0.625, 0.5511, 0.625, 0.5511, 0.625, 0.6018, 0.625, 0.6559, 0.625, 0.6103, 0.625, 0.6103, 0.625, 0.6559, 0.625, 0.6013, 0.625, 0.6018, 0.625, 0.6018, 0.625, 0.6013, 0.625, 0.6549, 0.625, 0.6559, 0.625, 0.6559, 0.625, 0.6549, 0.625, 0.5511, 0.625, 0.552, 0.625, 0.552, 0.625, 0.5511, 0.625, 0.6103, 0.625, 0.6117, 0.625, 0.6117, 0.625, 0.6103, 0.4559, 0.375, 0.4559, 0.4364, 0.5479, 0.4403, 0.5476, 0.375, 0.4559, 0.6867, 0.5244, 0.6862, 0.5242, 0.7185, 0.4559, 0.7234, 0.4559, 0.75, 0.625, 0.75, 0.625, 0.6608, 0.4559, 0.6608, 0.375, 0.7344, 0.3292, 0.7345, 0.3292, 0.6879, 0.375, 0.688, 0.375, 0.6608, 0.25, 0.6608, 0.25, 0.75, 0.375, 0.75, 0.625, 0.6608, 0.625, 0.75, 0.6774, 0.75, 0.75, 0.75, 0.75, 0.6608, 0.599, 0.7597, 0.599, 0.7597, 0.5991, 0.7937, 0.5991, 0.7937, 0.625, 0.552, 0.625, 0.552, 0.625, 0.6013, 0.625, 0.6013, 0.375, 0.5728, 0.3292, 0.5728, 0.3292, 0.5467, 0.25, 0.5467, 0.25, 0.6608, 0.375, 0.6608, 0.5255, 0.5467, 0.5255, 0.5651, 0.4559, 0.5683, 0.4559, 0.6608, 0.625, 0.6608, 0.625, 0.6058, 0.625, 0.5467, 0.5497, 0.5467, 0.4559, 0.5301, 0.5255, 0.5403, 0.5255, 0.5467, 0.5497, 0.5467, 0.5482, 0.5, 0.4559, 0.5, 0.25, 0.5467, 0.3292, 0.5467, 0.3292, 0.5208, 0.375, 0.5209, 0.375, 0.5, 0.25, 0.5, 0.625, 0.5, 0.625, 0.5467, 0.75, 0.5467, 0.75, 0.5, 0.625, 0.5467, 0.625, 0.6064, 0.625, 0.6608, 0.75, 0.6608, 0.75, 0.5467, 0.6388, 0.6608, 0.635, 0.6608, 0.635, 0.6608, 0.6388, 0.6608, 0.75, 0.5467, 0.6369, 0.5467, 0.6369, 0.5467, 0.75, 0.5467, 0.375, 0.5209, 0.4559, 0.5301, 0.4559, 0.5, 0.375, 0.5, 0.4559, 0.6608, 0.4559, 0.5683, 0.375, 0.5728, 0.375, 0.6608, 0.375, 0.75, 0.375, 0.875, 0.4559, 0.875, 0.4559, 0.8095, 0.4559, 0.75, 0.375, 0.688, 0.4559, 0.6867, 0.4559, 0.6608, 0.375, 0.6608, 0.4559, 0.75, 0.4559, 0.7234, 0.375, 0.7344, 0.375, 0.75, 0.375, 0.375, 0.375, 0.5, 0.4559, 0.5, 0.4559, 0.4364, 0.4559, 0.375, 0.5497, 0.5467, 0.625, 0.5467, 0.625, 0.5, 0.5482, 0.5, 0.5482, 0.5, 0.625, 0.5, 0.625, 0.375, 0.5476, 0.375, 0.5479, 0.4403, 0.4829, 0.6518, 0.3952, 0.6773, 0.3333, 0.6952, 0.3333, 0.5, 0.4838, 0.5, 0.3333, 0.5, 0.3333, 0.5, 0.1667, 0.5, 0.1667, 0.5, 0.1667, 0.5, 0.1667, 0.6952, 0.1005, 0.676, 0.0171, 0.6518, 0.01621, 0.5, 0.7298, 0.4783, 0.7702, 0.02167, 0.9578, 0.13, 0.5422, 0.37, 0.4838, 0.5, 0.4829, 0.6518, 0.4025, 0.6751, 0.3333, 0.6952, 0.3333, 0.5, 0.3333, 0.5, 0.3333, 0.5, 0.2022, 0.5, 0.1667, 0.5, 0.1667, 0.5, 0.1667, 0.5, 0.1667, 0.6952, 0.09747, 0.6751, 0.0171, 0.6518, 0.01621, 0.5, 0.7298, 0.4783, 0.9578, 0.2251, 0.7702, 0.02167, 0.9578, 0.13, 0.5422, 0.37, 0.625, 0.6117, 0.625, 0.6117, 0.625, 0.6549, 0.625, 0.6549, 0.625, 0.6559, 0.625, 0.6608, 0.625, 0.6608, 0.625, 0.6549, 0.625, 0.6549, 0.625, 0.6608, 0.625, 0.6064, 0.625, 0.6117, 0.625, 0.6103, 0.625, 0.6058, 0.625, 0.6608, 0.625, 0.6559, 0.625, 0.6117, 0.625, 0.6064, 0.625, 0.6058, 0.625, 0.6103, 0.625, 0.5511, 0.625, 0.5467, 0.625, 0.6058, 0.625, 0.6018, 0.625, 0.552, 0.625, 0.5467, 0.625, 0.5467, 0.625, 0.5511, 0.625, 0.6013, 0.625, 0.6064, 0.625, 0.5467, 0.625, 0.552, 0.625, 0.6018, 0.625, 0.6058, 0.625, 0.6064, 0.625, 0.6013, 0.4559, 0.8095, 0.4559, 0.875, 0.625, 0.875, 0.625, 0.8024, 0.599, 0.7597, 0.625, 0.75, 0.4559, 0.75, 0.4819, 0.7602, 0.4819, 0.7602, 0.4559, 0.75, 0.4559, 0.8095, 0.4818, 0.7981, 0.5991, 0.7937, 0.625, 0.8024, 0.625, 0.75, 0.599, 0.7597, 0.4818, 0.7981, 0.4559, 0.8095, 0.625, 0.8024, 0.5991, 0.7937, 0.4819, 0.7602, 0.4818, 0.7981, 0.5991, 0.7937, 0.599, 0.7597, 0.4819, 0.7602, 0.4819, 0.7602, 0.599, 0.7597, 0.599, 0.7597, 0.5991, 0.7937, 0.5991, 0.7937, 0.4818, 0.7981, 0.4818, 0.7981, 0.4818, 0.7981, 0.4818, 0.7981, 0.4819, 0.7602, 0.4819, 0.7602, 0.54, 0.4969, 0.54, 0.4969, 0.4641, 0.4968, 0.4641, 0.4968, 0.4641, 0.4968, 0.4559, 0.5, 0.5482, 0.5, 0.54, 0.4969, 0.464, 0.44, 0.4559, 0.4364, 0.4559, 0.5, 0.4641, 0.4968, 0.54, 0.4969, 0.5482, 0.5, 0.5479, 0.4403, 0.5398, 0.4431, 0.5398, 0.4431, 0.5479, 0.4403, 0.4559, 0.4364, 0.464, 0.44, 0.464, 0.44, 0.4641, 0.4968, 0.54, 0.4969, 0.5398, 0.4431, 0.464, 0.44, 0.464, 0.44, 0.5398, 0.4431, 0.5398, 0.4431, 0.4641, 0.4968, 0.4641, 0.4968, 0.464, 0.44, 0.464, 0.44, 0.5398, 0.4431, 0.5398, 0.4431, 0.54, 0.4969, 0.54, 0.4969, 0.9167, 0.5, 0.8333, 0.5, 0.8333, 0.8394, 0.9167, 0.8394, 0.3338, 0.3951, 0.355, 0.4319, 0.4319, 0.355, 0.3951, 0.3338, 0.3951, 0.3338, 0.4319, 0.355, 0.46, 0.25, 0.4176, 0.25, 0.4176, 0.25, 0.46, 0.25, 0.4319, 0.145, 0.3951, 0.1662, 0.3951, 0.1662, 0.4319, 0.145, 0.355, 0.0681, 0.3338, 0.1049, 0.3338, 0.1049, 0.355, 0.0681, 0.25, 0.03996, 0.25, 0.08244, 0.25, 0.08244, 0.25, 0.03996, 0.145, 0.0681, 0.1662, 0.1049, 0.1662, 0.1049, 0.145, 0.0681, 0.0681, 0.145, 0.1049, 0.1662, 0.1049, 0.1662, 0.0681, 0.145, 0.03996, 0.25, 0.08244, 0.25, 0.08244, 0.25, 0.03996, 0.25, 0.0681, 0.355, 0.1049, 0.3338, 0.25, 0.4176, 0.25, 0.4176, 0.1662, 0.3951, 0.1662, 0.3951, 0.1049, 0.3338, 0.0681, 0.355, 0.145, 0.4319, 0.1662, 0.3951, 0.1662, 0.3951, 0.145, 0.4319, 0.25, 0.46, 0.25, 0.4176, 0.75, 0.49, 0.63, 0.4578, 0.5422, 0.37, 0.51, 0.25, 0.5422, 0.13, 0.63, 0.04215, 0.75, 0.01, 0.87, 0.04215, 0.9578, 0.13, 0.99, 0.25, 0.9578, 0.37, 0.87, 0.4578, 1.0, 0.5, 0.9167, 0.5, 0.9167, 0.8394, 1.0, 0.8394, 0.08333, 0.5, 7.451e-08, 0.5, 7.451e-08, 0.8394, 0.08333, 0.8394, 0.75, 0.5, 0.6667, 0.5, 0.6667, 0.8394, 0.75, 0.8394, 0.6667, 0.5, 0.5833, 0.5, 0.5833, 0.8394, 0.6667, 0.8394, 0.5833, 0.5, 0.5, 0.5, 0.5, 0.8394, 0.5833, 0.8394, 0.5, 0.5, 0.4167, 0.5, 0.4167, 0.8394, 0.5, 0.8394, 0.4167, 0.5, 0.3333, 0.5, 0.3333, 0.8394, 0.4167, 0.8394, 0.3333, 0.5, 0.25, 0.5, 0.25, 0.8394, 0.3333, 0.8394, 0.25, 0.5, 0.1667, 0.5, 0.1667, 0.8394, 0.25, 0.8394, 0.1667, 0.5, 0.08333, 0.5, 0.08333, 0.8394, 0.1667, 0.8394, 0.9167, 0.5, 0.8333, 0.5, 0.8333, 0.8394, 0.9167, 0.8394, 0.8333, 0.5, 0.75, 0.5, 0.75, 0.8394, 0.8333, 0.8394, 0.3338, 0.3951, 0.3951, 0.3338, 0.4176, 0.25, 0.3951, 0.1662, 0.3338, 0.1049, 0.25, 0.08244, 0.1662, 0.1049, 0.1049, 0.1662, 0.08244, 0.25, 0.1049, 0.3338, 0.1662, 0.3951, 0.25, 0.4176, 0.3951, 0.3338, 0.3951, 0.3338, 0.3338, 0.3951, 0.3338, 0.3951, 0.08244, 0.25, 0.08244, 0.25, 0.1049, 0.1662, 0.1049, 0.1662, 0.25, 0.08244, 0.25, 0.08244, 0.3338, 0.1049, 0.3338, 0.1049, 0.4176, 0.25, 0.4176, 0.25, 0.3951, 0.3338, 0.3951, 0.3338, 0.1049, 0.3338, 0.1049, 0.3338, 0.08244, 0.25, 0.08244, 0.25, 0.1662, 0.1049, 0.1662, 0.1049, 0.25, 0.08244, 0.25, 0.08244, 0.3951, 0.1662, 0.3951, 0.1662, 0.4176, 0.25, 0.4176, 0.25, 0.1662, 0.3951, 0.1662, 0.3951, 0.1049, 0.3338, 0.1049, 0.3338, 0.3338, 0.3951, 0.3338, 0.3951, 0.25, 0.4176, 0.25, 0.4176, 0.1049, 0.1662, 0.1049, 0.1662, 0.1662, 0.1049, 0.1662, 0.1049, 0.3338, 0.1049, 0.3338, 0.1049, 0.3951, 0.1662, 0.3951, 0.1662, 0.9167, 0.8394, 0.9245, 1.0, 0.9921, 1.0, 1.0, 0.8394, 0.8333, 0.8394, 0.8412, 1.0, 0.9088, 1.0, 0.9167, 0.8394, 0.75, 0.8394, 0.7579, 1.0, 0.8255, 1.0, 0.8333, 0.8394, 0.6667, 0.8394, 0.6745, 1.0, 0.7421, 1.0, 0.75, 0.8394, 0.5833, 0.8394, 0.5912, 1.0, 0.6588, 1.0, 0.6667, 0.8394, 0.5, 0.8394, 0.5079, 1.0, 0.5755, 1.0, 0.5833, 0.8394, 0.4167, 0.8394, 0.4245, 1.0, 0.4921, 1.0, 0.5, 0.8394, 0.3333, 0.8394, 0.3412, 1.0, 0.4088, 1.0, 0.4167, 0.8394, 0.25, 0.8394, 0.2579, 1.0, 0.3255, 1.0, 0.3333, 0.8394, 0.1667, 0.8394, 0.1745, 1.0, 0.2421, 1.0, 0.25, 0.8394, 0.08333, 0.8394, 0.0912, 1.0, 0.1588, 1.0, 0.1667, 0.8394, 7.451e-08, 0.8394, 0.007871, 1.0, 0.07546, 1.0, 0.08333, 0.8394, 0.25, 0.4176, 0.25, 0.46, 0.355, 0.4319, 0.3338, 0.3951, 0.3338, 0.3951, 0.355, 0.4319, 0.4319, 0.355, 0.3951, 0.3338, 0.3951, 0.3338, 0.4319, 0.355, 0.46, 0.25, 0.4176, 0.25, 0.4176, 0.25, 0.46, 0.25, 0.4319, 0.145, 0.3951, 0.1662, 0.3951, 0.1662, 0.4319, 0.145, 0.355, 0.0681, 0.3338, 0.1049, 0.3338, 0.1049, 0.355, 0.0681, 0.25, 0.03996, 0.25, 0.08244, 0.25, 0.08244, 0.25, 0.03996, 0.145, 0.0681, 0.1662, 0.1049, 0.1662, 0.1049, 0.145, 0.0681, 0.0681, 0.145, 0.1049, 0.1662, 0.1049, 0.1662, 0.0681, 0.145, 0.03996, 0.25, 0.08244, 0.25, 0.08244, 0.25, 0.03996, 0.25, 0.0681, 0.355, 0.1049, 0.3338, 0.25, 0.4176, 0.25, 0.4176, 0.1662, 0.3951, 0.1662, 0.3951, 0.1049, 0.3338, 0.0681, 0.355, 0.145, 0.4319, 0.1662, 0.3951, 0.1662, 0.3951, 0.145, 0.4319, 0.25, 0.46, 0.25, 0.4176, 0.75, 0.49, 0.63, 0.4578, 0.5422, 0.37, 0.51, 0.25, 0.5422, 0.13, 0.63, 0.04215, 0.75, 0.01, 0.87, 0.04215, 0.9578, 0.13, 0.99, 0.25, 0.9578, 0.37, 0.87, 0.4578, 1.0, 0.5, 0.9167, 0.5, 0.9167, 0.8394, 1.0, 0.8394, 0.08333, 0.5, 7.451e-08, 0.5, 7.451e-08, 0.8394, 0.08333, 0.8394, 0.75, 0.5, 0.6667, 0.5, 0.6667, 0.8394, 0.75, 0.8394, 0.6667, 0.5, 0.5833, 0.5, 0.5833, 0.8394, 0.6667, 0.8394, 0.5833, 0.5, 0.5, 0.5, 0.5, 0.8394, 0.5833, 0.8394, 0.5, 0.5, 0.4167, 0.5, 0.4167, 0.8394, 0.5, 0.8394, 0.4167, 0.5, 0.3333, 0.5, 0.3333, 0.8394, 0.4167, 0.8394, 0.3333, 0.5, 0.25, 0.5, 0.25, 0.8394, 0.3333, 0.8394, 0.25, 0.5, 0.1667, 0.5, 0.1667, 0.8394, 0.25, 0.8394, 0.1667, 0.5, 0.08333, 0.5, 0.08333, 0.8394, 0.1667, 0.8394, 0.8333, 0.5, 0.75, 0.5, 0.75, 0.8394, 0.8333, 0.8394, 0.3338, 0.3951, 0.3951, 0.3338, 0.4176, 0.25, 0.3951, 0.1662, 0.3338, 0.1049, 0.25, 0.08244, 0.1662, 0.1049, 0.1049, 0.1662, 0.08244, 0.25, 0.1049, 0.3338, 0.1662, 0.3951, 0.25, 0.4176, 0.3951, 0.3338, 0.3951, 0.3338, 0.3338, 0.3951, 0.3338, 0.3951, 0.08244, 0.25, 0.08244, 0.25, 0.1049, 0.1662, 0.1049, 0.1662, 0.25, 0.08244, 0.25, 0.08244, 0.3338, 0.1049, 0.3338, 0.1049, 0.4176, 0.25, 0.4176, 0.25, 0.3951, 0.3338, 0.3951, 0.3338, 0.1049, 0.3338, 0.1049, 0.3338, 0.08244, 0.25, 0.08244, 0.25, 0.1662, 0.1049, 0.1662, 0.1049, 0.25, 0.08244, 0.25, 0.08244, 0.3951, 0.1662, 0.3951, 0.1662, 0.4176, 0.25, 0.4176, 0.25, 0.1662, 0.3951, 0.1662, 0.3951, 0.1049, 0.3338, 0.1049, 0.3338, 0.3338, 0.3951, 0.3338, 0.3951, 0.25, 0.4176, 0.25, 0.4176, 0.1049, 0.1662, 0.1049, 0.1662, 0.1662, 0.1049, 0.1662, 0.1049, 0.3338, 0.1049, 0.3338, 0.1049, 0.3951, 0.1662, 0.3951, 0.1662, 0.9167, 0.8394, 0.9245, 1.0, 0.9921, 1.0, 1.0, 0.8394, 0.8333, 0.8394, 0.8412, 1.0, 0.9088, 1.0, 0.9167, 0.8394, 0.75, 0.8394, 0.7579, 1.0, 0.8255, 1.0, 0.8333, 0.8394, 0.6667, 0.8394, 0.6745, 1.0, 0.7421, 1.0, 0.75, 0.8394, 0.5833, 0.8394, 0.5912, 1.0, 0.6588, 1.0, 0.6667, 0.8394, 0.5, 0.8394, 0.5079, 1.0, 0.5755, 1.0, 0.5833, 0.8394, 0.4167, 0.8394, 0.4245, 1.0, 0.4921, 1.0, 0.5, 0.8394, 0.3333, 0.8394, 0.3412, 1.0, 0.4088, 1.0, 0.4167, 0.8394, 0.25, 0.8394, 0.2579, 1.0, 0.3255, 1.0, 0.3333, 0.8394, 0.1667, 0.8394, 0.1745, 1.0, 0.2421, 1.0, 0.25, 0.8394, 0.08333, 0.8394, 0.0912, 1.0, 0.1588, 1.0, 0.1667, 0.8394, 7.451e-08, 0.8394, 0.007871, 1.0, 0.07546, 1.0, 0.08333, 0.8394, 0.25, 0.4176, 0.25, 0.46, 0.355, 0.4319, 0.3338, 0.3951, 0.625, 0.6559, 0.625, 0.6549, 0.625, 0.6117, 0.625, 0.6103, 0.625, 0.6013, 0.625, 0.552, 0.625, 0.5511, 0.625, 0.6018, 0.625, 0.6018, 0.625, 0.6018, 0.625, 0.5511, 0.625, 0.5511, 0.625, 0.6559, 0.625, 0.6559, 0.625, 0.6103, 0.625, 0.6103, 0.625, 0.6013, 0.625, 0.6013, 0.625, 0.6018, 0.625, 0.6018, 0.625, 0.6549, 0.625, 0.6549, 0.625, 0.6559, 0.625, 0.6559, 0.625, 0.5511, 0.625, 0.5511, 0.625, 0.552, 0.625, 0.552, 0.625, 0.6103, 0.625, 0.6103, 0.625, 0.6117, 0.625, 0.6117, 0.635, 0.6608, 0.75, 0.6608, 0.75, 0.6608, 0.625, 0.6608, 0.6388, 0.6608, 0.635, 0.6608, 0.625, 0.6608, 0.625, 0.6608, 0.75, 0.6608, 0.6388, 0.6608, 0.625, 0.6608, 0.75, 0.6608, 0.75, 0.6608, 0.635, 0.6608, 0.625, 0.6608, 0.75, 0.6608, 0.635, 0.6608, 0.6388, 0.6608, 0.625, 0.6608, 0.625, 0.6608, 0.6388, 0.6608, 0.75, 0.6608, 0.75, 0.6608, 0.625, 0.6608, 0.75, 0.6608, 0.635, 0.6608, 0.6388, 0.6608, 0.75, 0.6608, 0.75, 0.6608, 0.75, 0.6608, 0.6388, 0.6608, 0.635, 0.6608, 0.75, 0.6608, 0.635, 0.6608, 0.635, 0.6608, 0.75, 0.6608, 0.75, 0.6608, 0.6388, 0.6608, 0.6388, 0.6608, 0.75, 0.6608, 0.635, 0.6608, 0.75, 0.6608, 0.75, 0.6608, 0.635, 0.6608, 0.635, 0.6608, 0.6388, 0.6608, 0.6388, 0.6608, 0.635, 0.6608, 0.6369, 0.5467, 0.6409, 0.5467, 0.625, 0.5467, 0.625, 0.5467, 0.75, 0.5467, 0.6369, 0.5467, 0.625, 0.5467, 0.75, 0.5467, 0.6409, 0.5467, 0.75, 0.5467, 0.75, 0.5467, 0.625, 0.5467, 0.6409, 0.5467, 0.6369, 0.5467, 0.625, 0.5467, 0.625, 0.5467, 0.6369, 0.5467, 0.75, 0.5467, 0.75, 0.5467, 0.625, 0.5467, 0.75, 0.5467, 0.6409, 0.5467, 0.625, 0.5467, 0.75, 0.5467, 0.6369, 0.5467, 0.75, 0.5467, 0.75, 0.5467, 0.6409, 0.5467, 0.6369, 0.5467, 0.6409, 0.5467, 0.75, 0.5467, 0.75, 0.5467, 0.6409, 0.5467, 0.6369, 0.5467, 0.6369, 0.5467, 0.6409, 0.5467, 0.6409, 0.5467, 0.75, 0.5467, 0.75, 0.5467, 0.6409, 0.5467, 0.6369, 0.5467, 0.6409, 0.5467, 0.6409, 0.5467, 0.6369, 0.5467, 0.6369, 0.5467, 0.75, 0.5467, 0.75, 0.5467, 0.6369, 0.5467])
me_cube_001.materials.append(mat_carroceria)
me_cube_001.materials.append(mat_ventana)
me_cube_001.materials.append(mat_faros)
me_cube_001.materials.append(mat_farostraseros)
me_cube_001.materials.append(mat_neumaticos)
me_cube_001.materials.append(mat_rines)
me_cube_001.update()

# ---- objects
ob_carro01 = bpy.data.objects.new('Carro01', me_cube_001)

# ---- transforms, parenting, visibility, modifiers, constraints
ob_carro01.location = (0.0, 0.0, 0.9076)

# ---- collection membership
col_collection.objects.link(ob_carro01)

# ---- scene / render settings (as saved in the file)
scene.frame_start = 1; scene.frame_end = 250; scene.frame_set(0)
scene.render.engine = 'BLENDER_EEVEE_NEXT'
bpy.context.view_layer.update()

# ---- added for rendering (the .blend has no active camera and no usable light): camera, sun
cam_auto = bpy.data.cameras.new('AutoCamera')
cam_auto.lens = 50.0
cam_auto.sensor_width = 36.0
cam_auto.clip_end = 1000.0
ob_auto_camera = bpy.data.objects.new('AutoCamera', cam_auto)
scene.collection.objects.link(ob_auto_camera)
ob_auto_camera.location = (9.74356, -12.1783, 9.42429)
ob_auto_camera.rotation_euler = (1.09748, -7.21219e-08, 0.694738)
scene.camera = ob_auto_camera
light_auto_sun = bpy.data.lights.new('AutoSun', 'SUN')
light_auto_sun.energy = 3.0
light_auto_sun.angle = 0.0523599
ob_auto_sun = bpy.data.objects.new('AutoSun', light_auto_sun)
scene.collection.objects.link(ob_auto_sun)
ob_auto_sun.rotation_euler = (0.872665, 0.174533, 0.523599)
bpy.context.view_layer.update()
